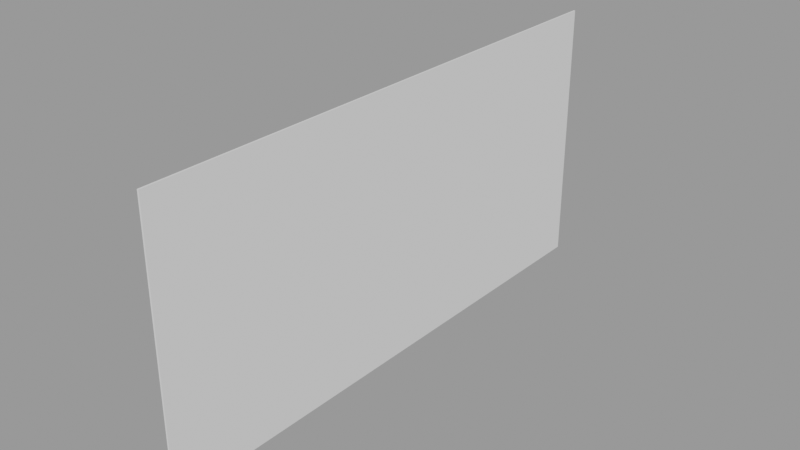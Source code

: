 # Source: ASSETS.blend  (saved by Blender 2.93.21; exported with 4.5.12 LTS)
import bpy
from mathutils import Matrix  # noqa: F401  (used for matrix-valued properties, if any)

bpy.ops.wm.read_factory_settings(use_empty=True)
scene = bpy.context.scene
scene.name = 'Asset - Wall'

# ---- collections
col_asset___wall = bpy.data.collections.new('Asset - Wall'); scene.collection.children.link(col_asset___wall)

# ---- meshes
me_cube = bpy.data.meshes.new('Cube')
me_cube.from_pydata([(-1.0, -1.0, -1.0), (-1.0, -1.0, 1.0), (-1.0, 1.0, -1.0), (-1.0, 1.0, 1.0), (1.0, -1.0, -1.0), (1.0, -1.0, 1.0), (1.0, 1.0, -1.0), (1.0, 1.0, 1.0)], [], [(0, 1, 3, 2), (2, 3, 7, 6), (6, 7, 5, 4), (4, 5, 1, 0), (2, 6, 4, 0), (7, 3, 1, 5)])
_uv = me_cube.uv_layers.new(name='UVMap')
_uv.uv.foreach_set('vector', [0.375, 0.0, 0.625, 0.0, 0.625, 0.25, 0.375, 0.25, 0.375, 0.25, 0.625, 0.25, 0.625, 0.5, 0.375, 0.5, 0.375, 0.5, 0.625, 0.5, 0.625, 0.75, 0.375, 0.75, 0.375, 0.75, 0.625, 0.75, 0.625, 1.0, 0.375, 1.0, 0.125, 0.5, 0.375, 0.5, 0.375, 0.75, 0.125, 0.75, 0.625, 0.5, 0.875, 0.5, 0.875, 0.75, 0.625, 0.75])
me_cube.use_remesh_fix_poles = True
me_cube.use_remesh_preserve_attributes = False
me_cube.update()

# ---- objects
ob_wall___mesh = bpy.data.objects.new('Wall - Mesh', None)
ob_cube_001 = bpy.data.objects.new('Cube.001', me_cube)

# ---- transforms, parenting, visibility, modifiers, constraints
ob_wall___mesh.location = (0.0, 0.0, 0.0)
ob_cube_001.parent = ob_wall___mesh
ob_cube_001.location = (0.0, 0.0, 9.0)
ob_cube_001.scale = (0.05565, 18.63, 9.154)

# ---- collection membership
col_asset___wall.objects.link(ob_wall___mesh)
col_asset___wall.objects.link(ob_cube_001)

# ---- scene / render settings (as saved in the file)
scene.frame_start = 1; scene.frame_end = 250; scene.frame_set(1)
scene.render.engine = 'BLENDER_EEVEE_NEXT'
scene.render.image_settings.exr_codec = 'NONE'
scene.render.simplify_subdivision_render = 0
scene.render.simplify_child_particles_render = 0.0
scene.cycles.use_denoising = False
scene.cycles.samples = 128
scene.cycles.sampling_pattern = 'TABULATED_SOBOL'
scene.cycles.use_adaptive_sampling = False
scene.cycles.use_light_tree = False
scene.view_settings.view_transform = 'Filmic'
bpy.context.view_layer.update()

# ---- added for rendering (the .blend has no active camera and no usable light): camera, sun + grey world if the file has none
cam_auto = bpy.data.cameras.new('AutoCamera')
cam_auto.lens = 50.0
cam_auto.sensor_width = 36.0
cam_auto.clip_end = 1000.0
ob_auto_camera = bpy.data.objects.new('AutoCamera', cam_auto)
scene.collection.objects.link(ob_auto_camera)
ob_auto_camera.location = (38.4049, -46.0859, 39.7239)
ob_auto_camera.rotation_euler = (1.09748, -7.21219e-08, 0.694738)
scene.camera = ob_auto_camera
light_auto_sun = bpy.data.lights.new('AutoSun', 'SUN')
light_auto_sun.energy = 3.0
light_auto_sun.angle = 0.0523599
ob_auto_sun = bpy.data.objects.new('AutoSun', light_auto_sun)
scene.collection.objects.link(ob_auto_sun)
ob_auto_sun.rotation_euler = (0.872665, 0.174533, 0.523599)
if scene.world is None:
    world_auto = bpy.data.worlds.new('AutoWorld')
    world_auto.color = (0.3, 0.3, 0.3)
    scene.world = world_auto
bpy.context.view_layer.update()
